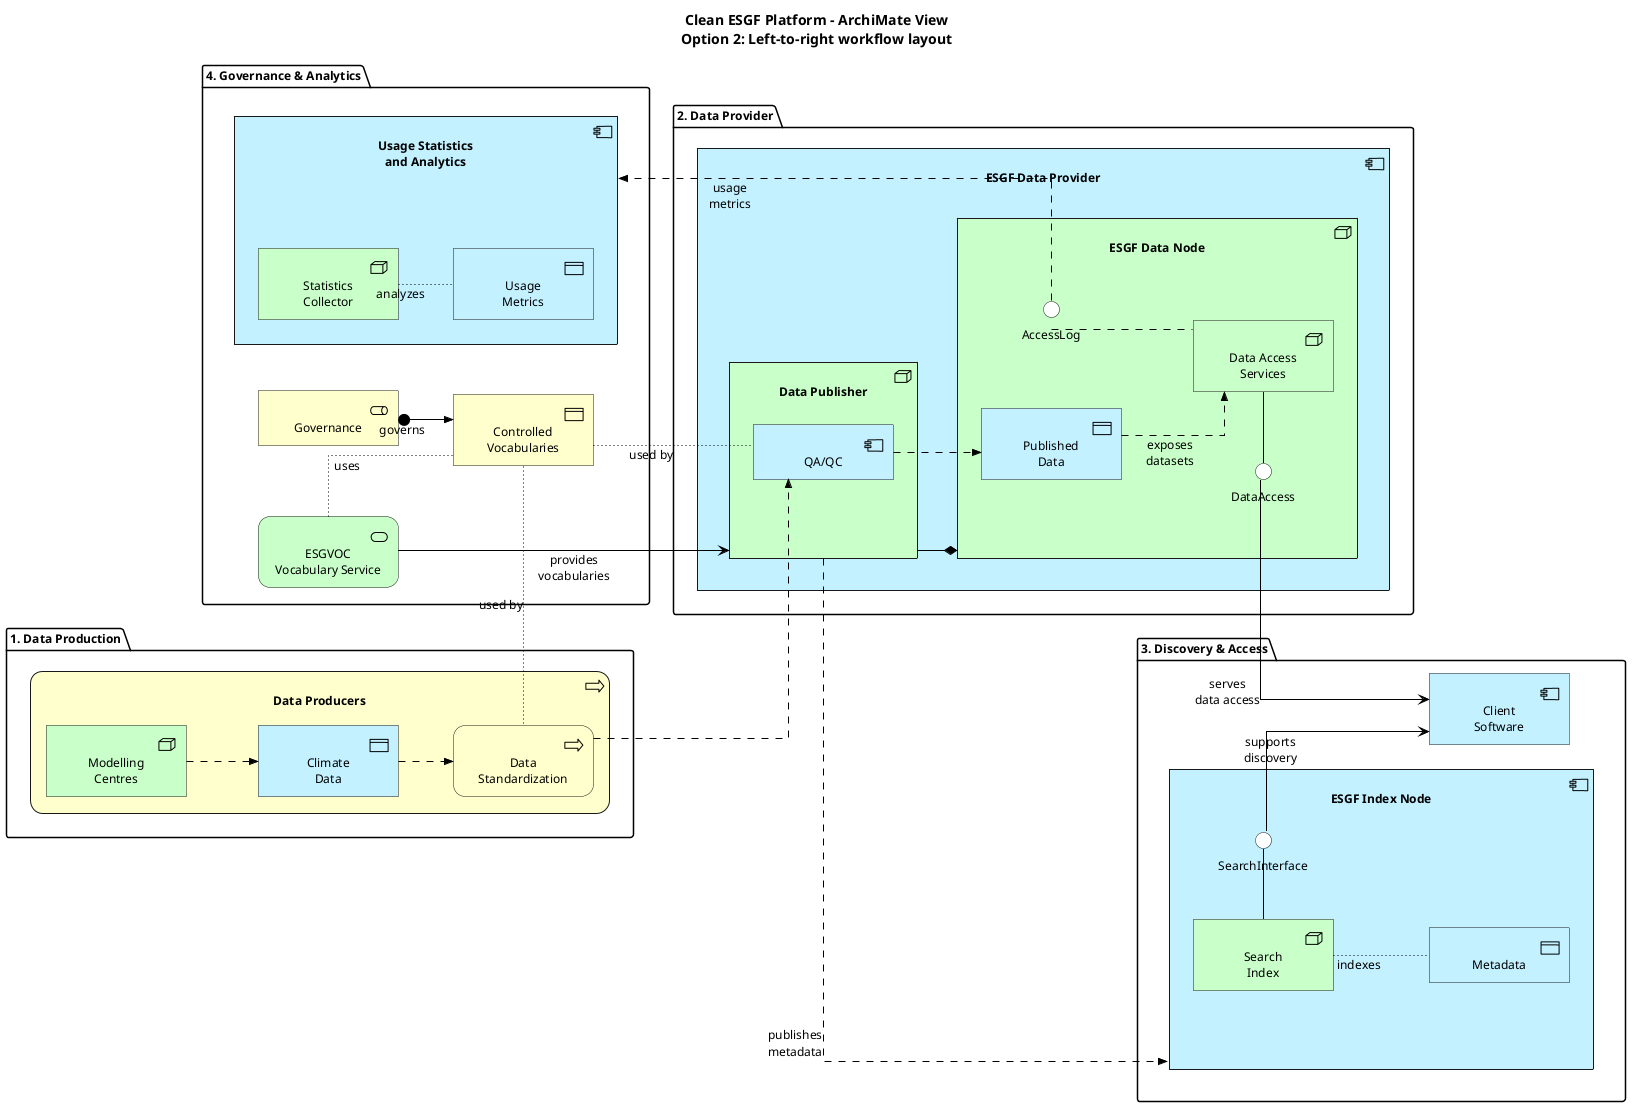

The diagram above was rendered by PlantUML. Its source (embedded in the PNG):
@startuml
!include <archimate/Archimate>

LAYOUT_LEFT_RIGHT()
skinparam shadowing false
skinparam defaultFontName Arial
skinparam wrapWidth 160
skinparam nodesep 70
skinparam ranksep 55
skinparam linetype ortho

title Clean ESGF Platform - ArchiMate View\nOption 2: Left-to-right workflow layout

' Columns are ordered from source to consumption.
package "1. Data Production" {
  Business_Process(Data_Producers, "Data Producers") {
    Technology_Node(MODELING_CENTRES, "Modelling\nCentres")
    Application_DataObject(CLIMATE_DATA, "Climate\nData")
    Business_Process(STANDARDIZATION, "Data\nStandardization")
  }
}

package "2. Data Provider" {
  Application_Component(ESGF_DataNode, "ESGF Data Provider") {
    Technology_Node(PUBLISHER, "Data Publisher") {
      Application_Component(QAQC, "QA/QC")
    }

    Technology_Node(DATANODE, "ESGF Data Node") {
      Application_DataObject(PUBLISHED_DATA, "Published\nData")
      Technology_Node(DAS, "Data Access\nServices")
      DataAccess - DAS
      AccessLog -. DAS
    }
  }
}

package "3. Discovery & Access" {
  Application_Component(INDEX, "ESGF Index Node") {
    Technology_Node(SEARCH_INDEX, "Search\nIndex")
    Application_DataObject(METADATA, "Metadata")
    SearchInterface - SEARCH_INDEX
  }

  Application_Component(CLIENT, "Client\nSoftware")
}

package "4. Governance & Analytics" {
  Business_Role(GOV, "Governance")
  Business_Object(CV, "Controlled\nVocabularies")
  Technology_Service(ESGVOC, "ESGVOC\nVocabulary Service")

  Application_Component(STATS, "Usage Statistics\nand Analytics") {
    Technology_Node(STAT_COLLECTOR, "Statistics\nCollector")
    Application_DataObject(USAGE_METRICS, "Usage\nMetrics")
  }
}

' Main path: production -> publishing -> access/discovery -> client.
Rel_Flow(MODELING_CENTRES, CLIMATE_DATA)
Rel_Flow(CLIMATE_DATA, STANDARDIZATION)
Rel_Flow(STANDARDIZATION, QAQC)
Rel_Flow(QAQC, PUBLISHED_DATA)
Rel_Flow(PUBLISHED_DATA, DAS, "exposes\ndatasets")
Rel_Serving(DataAccess, CLIENT, "serves\ndata access")

Rel_Flow(PUBLISHER, INDEX, "publishes\nmetadata")
Rel_Access(SEARCH_INDEX, METADATA, "indexes")
Rel_Serving(SearchInterface, CLIENT, "supports\ndiscovery")

' Supporting relationships.
Rel_Composition(DATANODE, PUBLISHER)
Rel_Assignment(GOV, CV, "governs")
Rel_Access(ESGVOC, CV, "uses")
Rel_Serving(ESGVOC, PUBLISHER, "provides\nvocabularies")
Rel_Access(CV, QAQC, "used by")
Rel_Access(CV, STANDARDIZATION, "used by")
Rel_Flow(AccessLog, STATS, "usage\nmetrics")
Rel_Access(STAT_COLLECTOR, USAGE_METRICS, "analyzes")

@enduml